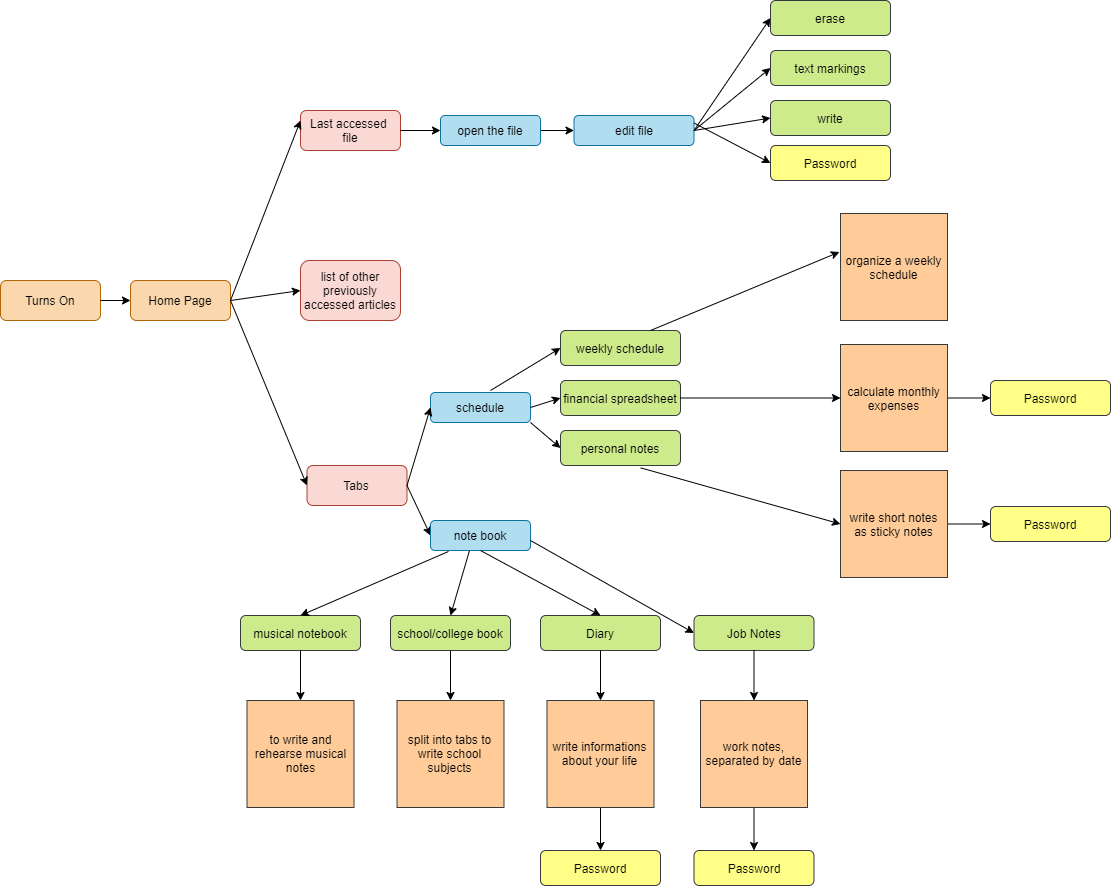

The diagram above was exported from draw.io. Its source (the exported page's mxGraphModel, read from the mxfile embedded in the PNG):
<mxGraphModel dx="1380" dy="1166" grid="1" gridSize="10" guides="1" tooltips="1" connect="1" arrows="1" fold="1" page="1" pageScale="1" pageWidth="583" pageHeight="413" math="0" shadow="0">
  <root>
    <mxCell id="0" />
    <mxCell id="1" parent="0" />
    <mxCell id="YXrpX-l4VRuwih_GYvv--1" value="Turns On" style="rounded=1;whiteSpace=wrap;html=1;fillColor=#fad7ac;strokeColor=#b46504;" vertex="1" parent="1">
      <mxGeometry x="40" y="180" width="100" height="40" as="geometry" />
    </mxCell>
    <mxCell id="YXrpX-l4VRuwih_GYvv--2" value="Home Page" style="rounded=1;whiteSpace=wrap;html=1;fillColor=#fad7ac;strokeColor=#b46504;" vertex="1" parent="1">
      <mxGeometry x="170" y="180" width="100" height="40" as="geometry" />
    </mxCell>
    <mxCell id="YXrpX-l4VRuwih_GYvv--3" value="Last accessed &lt;br&gt;file" style="rounded=1;whiteSpace=wrap;html=1;fillColor=#fad9d5;strokeColor=#ae4132;" vertex="1" parent="1">
      <mxGeometry x="340" y="10" width="100" height="40" as="geometry" />
    </mxCell>
    <mxCell id="YXrpX-l4VRuwih_GYvv--4" value="Tabs" style="rounded=1;whiteSpace=wrap;html=1;fillColor=#fad9d5;strokeColor=#ae4132;" vertex="1" parent="1">
      <mxGeometry x="346.5" y="365" width="100" height="40" as="geometry" />
    </mxCell>
    <mxCell id="YXrpX-l4VRuwih_GYvv--8" value="" style="endArrow=classic;html=1;rounded=0;entryX=0;entryY=0.25;entryDx=0;entryDy=0;exitX=1;exitY=0.5;exitDx=0;exitDy=0;" edge="1" parent="1" source="YXrpX-l4VRuwih_GYvv--2" target="YXrpX-l4VRuwih_GYvv--3">
      <mxGeometry width="50" height="50" relative="1" as="geometry">
        <mxPoint x="390" y="260" as="sourcePoint" />
        <mxPoint x="440" y="210" as="targetPoint" />
      </mxGeometry>
    </mxCell>
    <mxCell id="YXrpX-l4VRuwih_GYvv--9" value="" style="endArrow=classic;html=1;rounded=0;exitX=1;exitY=0.5;exitDx=0;exitDy=0;entryX=0;entryY=0.5;entryDx=0;entryDy=0;" edge="1" parent="1" source="YXrpX-l4VRuwih_GYvv--2" target="YXrpX-l4VRuwih_GYvv--4">
      <mxGeometry width="50" height="50" relative="1" as="geometry">
        <mxPoint x="390" y="260" as="sourcePoint" />
        <mxPoint x="310" y="200" as="targetPoint" />
      </mxGeometry>
    </mxCell>
    <mxCell id="YXrpX-l4VRuwih_GYvv--12" value="" style="endArrow=classic;html=1;rounded=0;entryX=0;entryY=0.5;entryDx=0;entryDy=0;exitX=1;exitY=0.5;exitDx=0;exitDy=0;" edge="1" parent="1" source="YXrpX-l4VRuwih_GYvv--1" target="YXrpX-l4VRuwih_GYvv--2">
      <mxGeometry width="50" height="50" relative="1" as="geometry">
        <mxPoint x="390" y="260" as="sourcePoint" />
        <mxPoint x="440" y="210" as="targetPoint" />
      </mxGeometry>
    </mxCell>
    <mxCell id="YXrpX-l4VRuwih_GYvv--20" value="" style="edgeStyle=orthogonalEdgeStyle;rounded=0;orthogonalLoop=1;jettySize=auto;html=1;" edge="1" parent="1" source="YXrpX-l4VRuwih_GYvv--15" target="YXrpX-l4VRuwih_GYvv--16">
      <mxGeometry relative="1" as="geometry" />
    </mxCell>
    <mxCell id="YXrpX-l4VRuwih_GYvv--15" value="open the file" style="rounded=1;whiteSpace=wrap;html=1;fillColor=#b1ddf0;strokeColor=#10739e;" vertex="1" parent="1">
      <mxGeometry x="480" y="15" width="100" height="30" as="geometry" />
    </mxCell>
    <mxCell id="YXrpX-l4VRuwih_GYvv--16" value="edit file" style="rounded=1;whiteSpace=wrap;html=1;fillColor=#b1ddf0;strokeColor=#10739e;" vertex="1" parent="1">
      <mxGeometry x="613.5" y="15" width="120" height="30" as="geometry" />
    </mxCell>
    <mxCell id="YXrpX-l4VRuwih_GYvv--17" value="" style="endArrow=classic;html=1;rounded=0;entryX=0;entryY=0.5;entryDx=0;entryDy=0;exitX=1;exitY=0.5;exitDx=0;exitDy=0;" edge="1" parent="1" source="YXrpX-l4VRuwih_GYvv--3" target="YXrpX-l4VRuwih_GYvv--15">
      <mxGeometry width="50" height="50" relative="1" as="geometry">
        <mxPoint x="390" y="260" as="sourcePoint" />
        <mxPoint x="440" y="210" as="targetPoint" />
      </mxGeometry>
    </mxCell>
    <mxCell id="YXrpX-l4VRuwih_GYvv--22" value="" style="endArrow=classic;html=1;rounded=0;exitX=1;exitY=0.5;exitDx=0;exitDy=0;entryX=0;entryY=0.5;entryDx=0;entryDy=0;" edge="1" parent="1" source="YXrpX-l4VRuwih_GYvv--16" target="YXrpX-l4VRuwih_GYvv--23">
      <mxGeometry width="50" height="50" relative="1" as="geometry">
        <mxPoint x="660" y="260" as="sourcePoint" />
        <mxPoint x="800" y="40" as="targetPoint" />
      </mxGeometry>
    </mxCell>
    <mxCell id="YXrpX-l4VRuwih_GYvv--23" value="erase" style="rounded=1;whiteSpace=wrap;html=1;fillColor=#cdeb8b;strokeColor=#36393d;" vertex="1" parent="1">
      <mxGeometry x="810" y="-100" width="120" height="35" as="geometry" />
    </mxCell>
    <mxCell id="YXrpX-l4VRuwih_GYvv--24" value="text markings" style="rounded=1;whiteSpace=wrap;html=1;fillColor=#cdeb8b;strokeColor=#36393d;" vertex="1" parent="1">
      <mxGeometry x="810" y="-50" width="120" height="35" as="geometry" />
    </mxCell>
    <mxCell id="YXrpX-l4VRuwih_GYvv--26" value="" style="endArrow=classic;html=1;rounded=0;entryX=0;entryY=0.5;entryDx=0;entryDy=0;exitX=1;exitY=0.5;exitDx=0;exitDy=0;" edge="1" parent="1" source="YXrpX-l4VRuwih_GYvv--16" target="YXrpX-l4VRuwih_GYvv--24">
      <mxGeometry width="50" height="50" relative="1" as="geometry">
        <mxPoint x="660" y="260" as="sourcePoint" />
        <mxPoint x="710" y="210" as="targetPoint" />
      </mxGeometry>
    </mxCell>
    <mxCell id="YXrpX-l4VRuwih_GYvv--27" value="" style="endArrow=classic;html=1;rounded=0;exitX=1;exitY=0.5;exitDx=0;exitDy=0;entryX=0;entryY=0.5;entryDx=0;entryDy=0;" edge="1" parent="1" source="YXrpX-l4VRuwih_GYvv--16" target="YXrpX-l4VRuwih_GYvv--28">
      <mxGeometry width="50" height="50" relative="1" as="geometry">
        <mxPoint x="750" y="220" as="sourcePoint" />
        <mxPoint x="800" y="170" as="targetPoint" />
      </mxGeometry>
    </mxCell>
    <mxCell id="YXrpX-l4VRuwih_GYvv--28" value="write" style="rounded=1;whiteSpace=wrap;html=1;fillColor=#cdeb8b;strokeColor=#36393d;" vertex="1" parent="1">
      <mxGeometry x="810" width="120" height="35" as="geometry" />
    </mxCell>
    <mxCell id="YXrpX-l4VRuwih_GYvv--29" value="Password" style="rounded=1;whiteSpace=wrap;html=1;fillColor=#ffff88;strokeColor=#36393d;" vertex="1" parent="1">
      <mxGeometry x="810" y="45" width="120" height="35" as="geometry" />
    </mxCell>
    <mxCell id="YXrpX-l4VRuwih_GYvv--30" value="" style="endArrow=classic;html=1;rounded=0;entryX=0;entryY=0.5;entryDx=0;entryDy=0;exitX=1;exitY=0.25;exitDx=0;exitDy=0;" edge="1" parent="1" source="YXrpX-l4VRuwih_GYvv--16" target="YXrpX-l4VRuwih_GYvv--29">
      <mxGeometry width="50" height="50" relative="1" as="geometry">
        <mxPoint x="730" y="100" as="sourcePoint" />
        <mxPoint x="650" y="250" as="targetPoint" />
      </mxGeometry>
    </mxCell>
    <mxCell id="YXrpX-l4VRuwih_GYvv--31" value="" style="endArrow=classic;html=1;rounded=0;exitX=1;exitY=0.5;exitDx=0;exitDy=0;entryX=0;entryY=0.5;entryDx=0;entryDy=0;" edge="1" parent="1" source="YXrpX-l4VRuwih_GYvv--4" target="YXrpX-l4VRuwih_GYvv--32">
      <mxGeometry width="50" height="50" relative="1" as="geometry">
        <mxPoint x="600" y="190" as="sourcePoint" />
        <mxPoint x="480" y="310" as="targetPoint" />
      </mxGeometry>
    </mxCell>
    <mxCell id="YXrpX-l4VRuwih_GYvv--32" value="note book" style="rounded=1;whiteSpace=wrap;html=1;fillColor=#b1ddf0;strokeColor=#10739e;" vertex="1" parent="1">
      <mxGeometry x="470" y="420" width="100" height="30" as="geometry" />
    </mxCell>
    <mxCell id="YXrpX-l4VRuwih_GYvv--33" value="schedule" style="rounded=1;whiteSpace=wrap;html=1;fillColor=#b1ddf0;strokeColor=#10739e;" vertex="1" parent="1">
      <mxGeometry x="470" y="292" width="100" height="30" as="geometry" />
    </mxCell>
    <mxCell id="YXrpX-l4VRuwih_GYvv--34" value="" style="endArrow=classic;html=1;rounded=0;exitX=1;exitY=0.5;exitDx=0;exitDy=0;entryX=0;entryY=0.5;entryDx=0;entryDy=0;" edge="1" parent="1" source="YXrpX-l4VRuwih_GYvv--4" target="YXrpX-l4VRuwih_GYvv--33">
      <mxGeometry width="50" height="50" relative="1" as="geometry">
        <mxPoint x="600" y="190" as="sourcePoint" />
        <mxPoint x="650" y="140" as="targetPoint" />
      </mxGeometry>
    </mxCell>
    <mxCell id="YXrpX-l4VRuwih_GYvv--36" value="school/college book" style="rounded=1;whiteSpace=wrap;html=1;fillColor=#cdeb8b;strokeColor=#36393d;" vertex="1" parent="1">
      <mxGeometry x="430" y="515" width="120" height="35" as="geometry" />
    </mxCell>
    <mxCell id="YXrpX-l4VRuwih_GYvv--37" value="Diary" style="rounded=1;whiteSpace=wrap;html=1;fillColor=#cdeb8b;strokeColor=#36393d;" vertex="1" parent="1">
      <mxGeometry x="580" y="515" width="120" height="35" as="geometry" />
    </mxCell>
    <mxCell id="YXrpX-l4VRuwih_GYvv--39" value="" style="endArrow=classic;html=1;rounded=0;entryX=0.5;entryY=0;entryDx=0;entryDy=0;exitX=0.39;exitY=1;exitDx=0;exitDy=0;exitPerimeter=0;" edge="1" parent="1" source="YXrpX-l4VRuwih_GYvv--32" target="YXrpX-l4VRuwih_GYvv--36">
      <mxGeometry width="50" height="50" relative="1" as="geometry">
        <mxPoint x="600" y="490" as="sourcePoint" />
        <mxPoint x="650" y="440" as="targetPoint" />
      </mxGeometry>
    </mxCell>
    <mxCell id="YXrpX-l4VRuwih_GYvv--40" value="" style="endArrow=classic;html=1;rounded=0;entryX=0.5;entryY=0;entryDx=0;entryDy=0;exitX=0.5;exitY=1;exitDx=0;exitDy=0;" edge="1" parent="1" source="YXrpX-l4VRuwih_GYvv--32" target="YXrpX-l4VRuwih_GYvv--37">
      <mxGeometry width="50" height="50" relative="1" as="geometry">
        <mxPoint x="520" y="320" as="sourcePoint" />
        <mxPoint x="650" y="440" as="targetPoint" />
      </mxGeometry>
    </mxCell>
    <mxCell id="YXrpX-l4VRuwih_GYvv--41" value="Job Notes" style="rounded=1;whiteSpace=wrap;html=1;fillColor=#cdeb8b;strokeColor=#36393d;" vertex="1" parent="1">
      <mxGeometry x="733.5" y="515" width="120" height="35" as="geometry" />
    </mxCell>
    <mxCell id="YXrpX-l4VRuwih_GYvv--42" value="" style="endArrow=classic;html=1;rounded=0;entryX=0;entryY=0.5;entryDx=0;entryDy=0;" edge="1" parent="1" target="YXrpX-l4VRuwih_GYvv--41">
      <mxGeometry width="50" height="50" relative="1" as="geometry">
        <mxPoint x="570" y="440" as="sourcePoint" />
        <mxPoint x="650" y="440" as="targetPoint" />
      </mxGeometry>
    </mxCell>
    <mxCell id="YXrpX-l4VRuwih_GYvv--43" value="musical notebook" style="rounded=1;whiteSpace=wrap;html=1;fillColor=#cdeb8b;strokeColor=#36393d;" vertex="1" parent="1">
      <mxGeometry x="280" y="515" width="120" height="35" as="geometry" />
    </mxCell>
    <mxCell id="YXrpX-l4VRuwih_GYvv--44" value="" style="endArrow=classic;html=1;rounded=0;entryX=0.5;entryY=0;entryDx=0;entryDy=0;exitX=0.18;exitY=1.033;exitDx=0;exitDy=0;exitPerimeter=0;" edge="1" parent="1" source="YXrpX-l4VRuwih_GYvv--32" target="YXrpX-l4VRuwih_GYvv--43">
      <mxGeometry width="50" height="50" relative="1" as="geometry">
        <mxPoint x="600" y="490" as="sourcePoint" />
        <mxPoint x="650" y="440" as="targetPoint" />
      </mxGeometry>
    </mxCell>
    <mxCell id="YXrpX-l4VRuwih_GYvv--45" value="weekly schedule" style="rounded=1;whiteSpace=wrap;html=1;fillColor=#cdeb8b;strokeColor=#36393d;" vertex="1" parent="1">
      <mxGeometry x="600" y="230" width="120" height="35" as="geometry" />
    </mxCell>
    <mxCell id="YXrpX-l4VRuwih_GYvv--46" value="" style="endArrow=classic;html=1;rounded=0;entryX=0;entryY=0.5;entryDx=0;entryDy=0;" edge="1" parent="1" target="YXrpX-l4VRuwih_GYvv--45">
      <mxGeometry width="50" height="50" relative="1" as="geometry">
        <mxPoint x="530" y="290" as="sourcePoint" />
        <mxPoint x="690" y="330" as="targetPoint" />
      </mxGeometry>
    </mxCell>
    <mxCell id="YXrpX-l4VRuwih_GYvv--47" value="financial spreadsheet" style="rounded=1;whiteSpace=wrap;html=1;fillColor=#cdeb8b;strokeColor=#36393d;" vertex="1" parent="1">
      <mxGeometry x="600" y="280" width="120" height="35" as="geometry" />
    </mxCell>
    <mxCell id="YXrpX-l4VRuwih_GYvv--48" value="" style="endArrow=classic;html=1;rounded=0;entryX=0;entryY=0.5;entryDx=0;entryDy=0;exitX=1;exitY=0.5;exitDx=0;exitDy=0;" edge="1" parent="1" source="YXrpX-l4VRuwih_GYvv--33" target="YXrpX-l4VRuwih_GYvv--47">
      <mxGeometry width="50" height="50" relative="1" as="geometry">
        <mxPoint x="640" y="380" as="sourcePoint" />
        <mxPoint x="690" y="330" as="targetPoint" />
      </mxGeometry>
    </mxCell>
    <mxCell id="YXrpX-l4VRuwih_GYvv--49" value="personal notes" style="rounded=1;whiteSpace=wrap;html=1;fillColor=#cdeb8b;strokeColor=#36393d;" vertex="1" parent="1">
      <mxGeometry x="600" y="330" width="120" height="35" as="geometry" />
    </mxCell>
    <mxCell id="YXrpX-l4VRuwih_GYvv--50" value="" style="endArrow=classic;html=1;rounded=0;entryX=0;entryY=0.5;entryDx=0;entryDy=0;exitX=1;exitY=1;exitDx=0;exitDy=0;" edge="1" parent="1" source="YXrpX-l4VRuwih_GYvv--33" target="YXrpX-l4VRuwih_GYvv--49">
      <mxGeometry width="50" height="50" relative="1" as="geometry">
        <mxPoint x="640" y="380" as="sourcePoint" />
        <mxPoint x="690" y="330" as="targetPoint" />
      </mxGeometry>
    </mxCell>
    <mxCell id="YXrpX-l4VRuwih_GYvv--51" value="split into tabs to write school subjects" style="whiteSpace=wrap;html=1;aspect=fixed;fillColor=#ffcc99;strokeColor=#36393d;" vertex="1" parent="1">
      <mxGeometry x="436.5" y="600" width="107" height="107" as="geometry" />
    </mxCell>
    <mxCell id="YXrpX-l4VRuwih_GYvv--52" value="" style="endArrow=classic;html=1;rounded=0;entryX=0.5;entryY=0;entryDx=0;entryDy=0;exitX=0.5;exitY=1;exitDx=0;exitDy=0;" edge="1" parent="1" source="YXrpX-l4VRuwih_GYvv--36" target="YXrpX-l4VRuwih_GYvv--51">
      <mxGeometry width="50" height="50" relative="1" as="geometry">
        <mxPoint x="520" y="700" as="sourcePoint" />
        <mxPoint x="570" y="650" as="targetPoint" />
      </mxGeometry>
    </mxCell>
    <mxCell id="YXrpX-l4VRuwih_GYvv--73" value="" style="edgeStyle=orthogonalEdgeStyle;rounded=0;orthogonalLoop=1;jettySize=auto;html=1;" edge="1" parent="1" source="YXrpX-l4VRuwih_GYvv--54" target="YXrpX-l4VRuwih_GYvv--72">
      <mxGeometry relative="1" as="geometry" />
    </mxCell>
    <mxCell id="YXrpX-l4VRuwih_GYvv--54" value="write informations about your life" style="whiteSpace=wrap;html=1;aspect=fixed;fillColor=#ffcc99;strokeColor=#36393d;" vertex="1" parent="1">
      <mxGeometry x="586.5" y="600" width="107" height="107" as="geometry" />
    </mxCell>
    <mxCell id="YXrpX-l4VRuwih_GYvv--55" value="" style="endArrow=classic;html=1;rounded=0;entryX=0.5;entryY=0;entryDx=0;entryDy=0;exitX=0.5;exitY=1;exitDx=0;exitDy=0;" edge="1" parent="1" source="YXrpX-l4VRuwih_GYvv--37" target="YXrpX-l4VRuwih_GYvv--54">
      <mxGeometry width="50" height="50" relative="1" as="geometry">
        <mxPoint x="520" y="700" as="sourcePoint" />
        <mxPoint x="570" y="650" as="targetPoint" />
      </mxGeometry>
    </mxCell>
    <mxCell id="YXrpX-l4VRuwih_GYvv--75" value="" style="edgeStyle=orthogonalEdgeStyle;rounded=0;orthogonalLoop=1;jettySize=auto;html=1;" edge="1" parent="1" source="YXrpX-l4VRuwih_GYvv--57" target="YXrpX-l4VRuwih_GYvv--74">
      <mxGeometry relative="1" as="geometry" />
    </mxCell>
    <mxCell id="YXrpX-l4VRuwih_GYvv--57" value="work notes, separated by date" style="whiteSpace=wrap;html=1;aspect=fixed;fillColor=#ffcc99;strokeColor=#36393d;" vertex="1" parent="1">
      <mxGeometry x="740" y="600" width="107" height="107" as="geometry" />
    </mxCell>
    <mxCell id="YXrpX-l4VRuwih_GYvv--58" value="to write and rehearse musical notes" style="whiteSpace=wrap;html=1;aspect=fixed;fillColor=#ffcc99;strokeColor=#36393d;" vertex="1" parent="1">
      <mxGeometry x="286.5" y="600" width="107" height="107" as="geometry" />
    </mxCell>
    <mxCell id="YXrpX-l4VRuwih_GYvv--59" value="" style="endArrow=classic;html=1;rounded=0;entryX=0.5;entryY=0;entryDx=0;entryDy=0;exitX=0.5;exitY=1;exitDx=0;exitDy=0;" edge="1" parent="1" source="YXrpX-l4VRuwih_GYvv--43" target="YXrpX-l4VRuwih_GYvv--58">
      <mxGeometry width="50" height="50" relative="1" as="geometry">
        <mxPoint x="520" y="710" as="sourcePoint" />
        <mxPoint x="570" y="660" as="targetPoint" />
      </mxGeometry>
    </mxCell>
    <mxCell id="YXrpX-l4VRuwih_GYvv--60" value="" style="endArrow=classic;html=1;rounded=0;entryX=0.5;entryY=0;entryDx=0;entryDy=0;exitX=0.5;exitY=1;exitDx=0;exitDy=0;" edge="1" parent="1" source="YXrpX-l4VRuwih_GYvv--41" target="YXrpX-l4VRuwih_GYvv--57">
      <mxGeometry width="50" height="50" relative="1" as="geometry">
        <mxPoint x="520" y="710" as="sourcePoint" />
        <mxPoint x="570" y="660" as="targetPoint" />
      </mxGeometry>
    </mxCell>
    <mxCell id="YXrpX-l4VRuwih_GYvv--63" value="organize a weekly schedule" style="whiteSpace=wrap;html=1;aspect=fixed;fillColor=#ffcc99;strokeColor=#36393d;" vertex="1" parent="1">
      <mxGeometry x="880" y="113" width="107" height="107" as="geometry" />
    </mxCell>
    <mxCell id="YXrpX-l4VRuwih_GYvv--64" value="" style="endArrow=classic;html=1;rounded=0;entryX=-0.01;entryY=0.36;entryDx=0;entryDy=0;entryPerimeter=0;exitX=0.75;exitY=0;exitDx=0;exitDy=0;" edge="1" parent="1" source="YXrpX-l4VRuwih_GYvv--45" target="YXrpX-l4VRuwih_GYvv--63">
      <mxGeometry width="50" height="50" relative="1" as="geometry">
        <mxPoint x="650" y="320" as="sourcePoint" />
        <mxPoint x="700" y="270" as="targetPoint" />
      </mxGeometry>
    </mxCell>
    <mxCell id="YXrpX-l4VRuwih_GYvv--78" value="" style="edgeStyle=orthogonalEdgeStyle;rounded=0;orthogonalLoop=1;jettySize=auto;html=1;" edge="1" parent="1" source="YXrpX-l4VRuwih_GYvv--65" target="YXrpX-l4VRuwih_GYvv--76">
      <mxGeometry relative="1" as="geometry" />
    </mxCell>
    <mxCell id="YXrpX-l4VRuwih_GYvv--65" value="calculate monthly expenses" style="whiteSpace=wrap;html=1;aspect=fixed;fillColor=#ffcc99;strokeColor=#36393d;" vertex="1" parent="1">
      <mxGeometry x="880" y="244" width="107" height="107" as="geometry" />
    </mxCell>
    <mxCell id="YXrpX-l4VRuwih_GYvv--66" value="" style="endArrow=classic;html=1;rounded=0;entryX=0;entryY=0.5;entryDx=0;entryDy=0;exitX=1;exitY=0.5;exitDx=0;exitDy=0;" edge="1" parent="1" source="YXrpX-l4VRuwih_GYvv--47" target="YXrpX-l4VRuwih_GYvv--65">
      <mxGeometry width="50" height="50" relative="1" as="geometry">
        <mxPoint x="650" y="440" as="sourcePoint" />
        <mxPoint x="700" y="390" as="targetPoint" />
      </mxGeometry>
    </mxCell>
    <mxCell id="YXrpX-l4VRuwih_GYvv--71" value="" style="edgeStyle=orthogonalEdgeStyle;rounded=0;orthogonalLoop=1;jettySize=auto;html=1;" edge="1" parent="1" source="YXrpX-l4VRuwih_GYvv--67" target="YXrpX-l4VRuwih_GYvv--70">
      <mxGeometry relative="1" as="geometry" />
    </mxCell>
    <mxCell id="YXrpX-l4VRuwih_GYvv--67" value="write short notes as&amp;nbsp;sticky notes" style="whiteSpace=wrap;html=1;aspect=fixed;fillColor=#ffcc99;strokeColor=#36393d;" vertex="1" parent="1">
      <mxGeometry x="880" y="370" width="107" height="107" as="geometry" />
    </mxCell>
    <mxCell id="YXrpX-l4VRuwih_GYvv--68" value="" style="endArrow=classic;html=1;rounded=0;entryX=0;entryY=0.5;entryDx=0;entryDy=0;exitX=0.668;exitY=1.067;exitDx=0;exitDy=0;exitPerimeter=0;" edge="1" parent="1" source="YXrpX-l4VRuwih_GYvv--49" target="YXrpX-l4VRuwih_GYvv--67">
      <mxGeometry width="50" height="50" relative="1" as="geometry">
        <mxPoint x="650" y="550" as="sourcePoint" />
        <mxPoint x="700" y="500" as="targetPoint" />
      </mxGeometry>
    </mxCell>
    <mxCell id="YXrpX-l4VRuwih_GYvv--70" value="Password" style="rounded=1;whiteSpace=wrap;html=1;fillColor=#ffff88;strokeColor=#36393d;" vertex="1" parent="1">
      <mxGeometry x="1030" y="406" width="120" height="35" as="geometry" />
    </mxCell>
    <mxCell id="YXrpX-l4VRuwih_GYvv--72" value="Password" style="rounded=1;whiteSpace=wrap;html=1;fillColor=#ffff88;strokeColor=#36393d;" vertex="1" parent="1">
      <mxGeometry x="580" y="750" width="120" height="35" as="geometry" />
    </mxCell>
    <mxCell id="YXrpX-l4VRuwih_GYvv--74" value="Password" style="rounded=1;whiteSpace=wrap;html=1;fillColor=#ffff88;strokeColor=#36393d;" vertex="1" parent="1">
      <mxGeometry x="733.5" y="750" width="120" height="35" as="geometry" />
    </mxCell>
    <mxCell id="YXrpX-l4VRuwih_GYvv--76" value="Password" style="rounded=1;whiteSpace=wrap;html=1;fillColor=#ffff88;strokeColor=#36393d;" vertex="1" parent="1">
      <mxGeometry x="1030" y="280" width="120" height="35" as="geometry" />
    </mxCell>
    <mxCell id="YXrpX-l4VRuwih_GYvv--79" value="list of other previously accessed articles" style="rounded=1;whiteSpace=wrap;html=1;fillColor=#fad9d5;strokeColor=#ae4132;" vertex="1" parent="1">
      <mxGeometry x="340" y="160" width="100" height="60" as="geometry" />
    </mxCell>
    <mxCell id="YXrpX-l4VRuwih_GYvv--80" value="" style="endArrow=classic;html=1;rounded=0;entryX=0;entryY=0.5;entryDx=0;entryDy=0;exitX=1;exitY=0.5;exitDx=0;exitDy=0;" edge="1" parent="1" source="YXrpX-l4VRuwih_GYvv--2" target="YXrpX-l4VRuwih_GYvv--79">
      <mxGeometry width="50" height="50" relative="1" as="geometry">
        <mxPoint x="210" y="250" as="sourcePoint" />
        <mxPoint x="260" y="200" as="targetPoint" />
      </mxGeometry>
    </mxCell>
  </root>
</mxGraphModel>